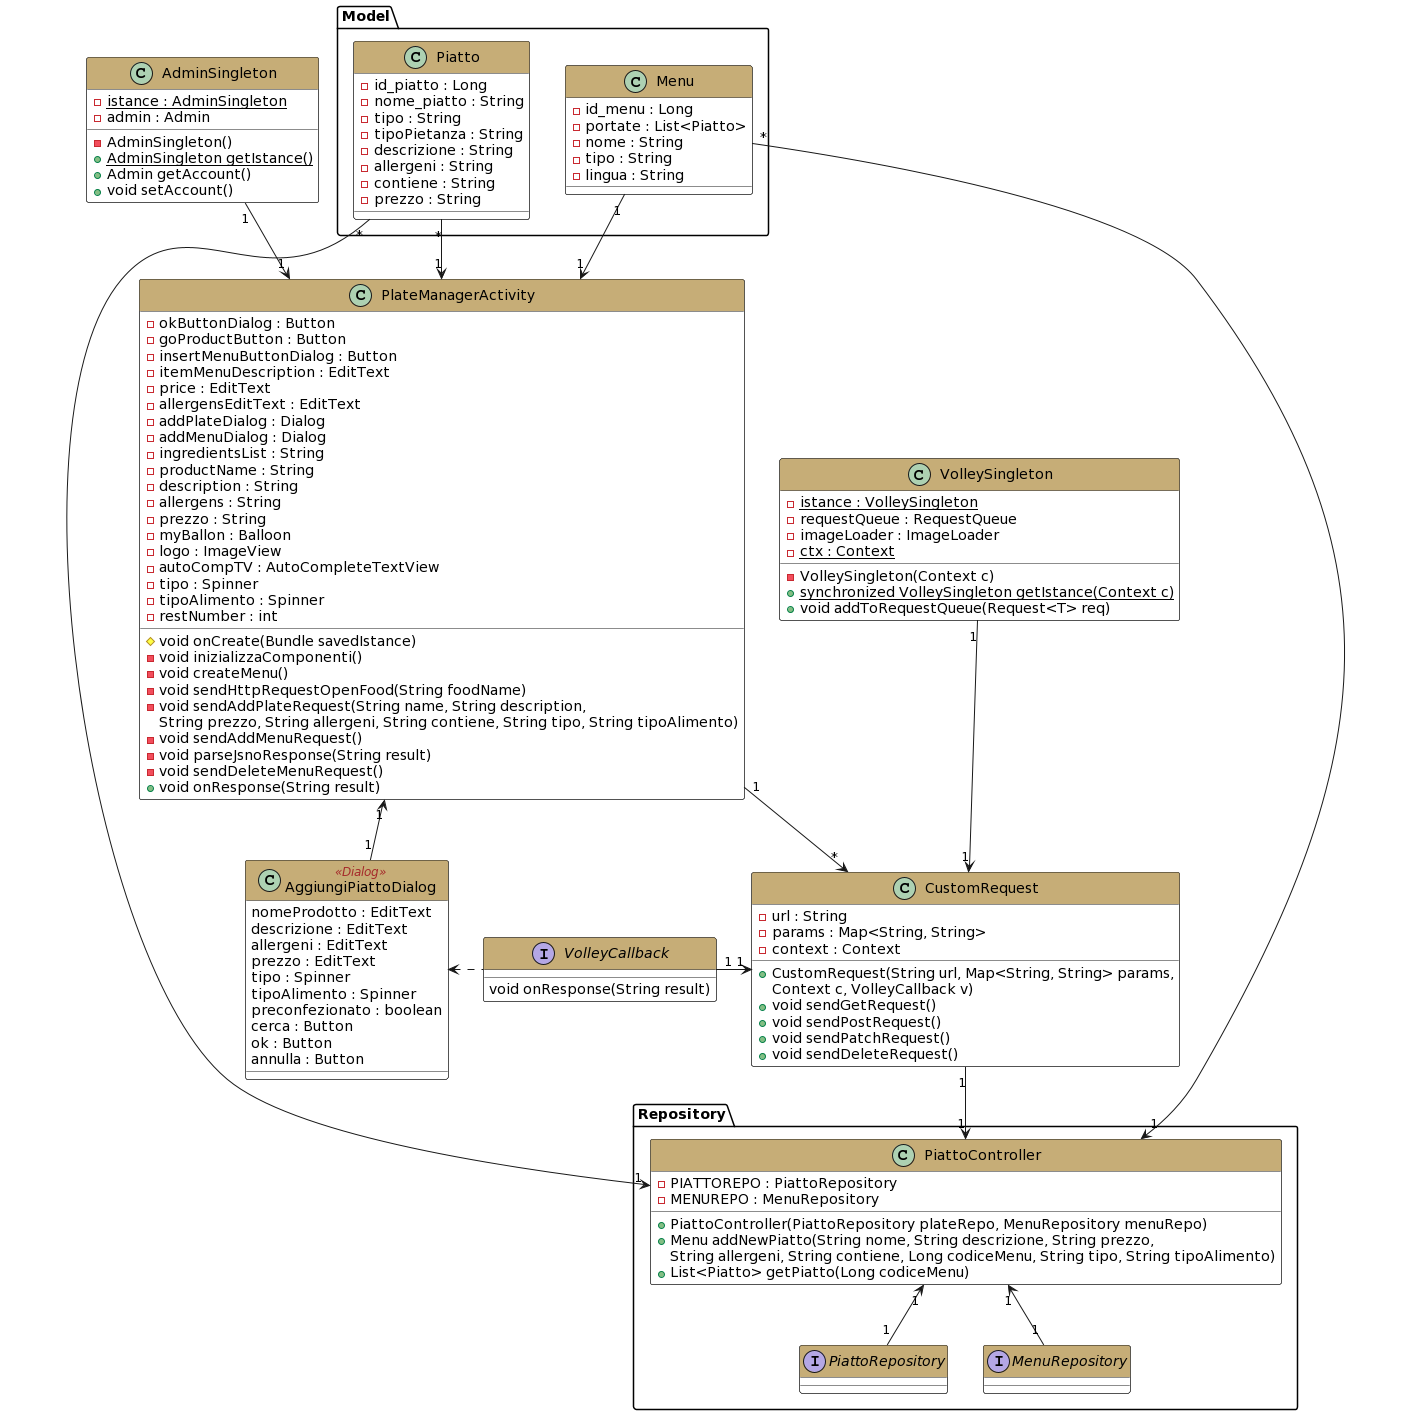

The diagram above was rendered by PlantUML. Its source (embedded in the PNG):
@startuml
'Gestione piatti

skinparam class{
  BackgroundColor white
}
skinparam package{
  BackgroundColor white
}
skinparam ClassStereotypeFontColor brown

package "Model" {
  class Menu #header:C6AD77{
    -id_menu : Long
    -portate : List<Piatto>
    -nome : String
    -tipo : String
    -lingua : String
  }

  class Piatto #header:C6AD77{
    -id_piatto : Long
    -nome_piatto : String
    -tipo : String
    -tipoPietanza : String
    -descrizione : String
    -allergeni : String
    -contiene : String
    -prezzo : String
  } 
}

class VolleySingleton #header:C6AD77{
  -{static}istance : VolleySingleton
  -requestQueue : RequestQueue
  -imageLoader : ImageLoader
  -{static} ctx : Context
  -VolleySingleton(Context c)
  +{static}synchronized VolleySingleton getIstance(Context c)
  +void addToRequestQueue(Request<T> req)
}

VolleySingleton "1"-->"1" CustomRequest

class AdminSingleton #header:C6AD77{
  -{static}istance : AdminSingleton
  -admin : Admin
  -AdminSingleton()
  +{static}AdminSingleton getIstance()
  +Admin getAccount()
  +void setAccount()
}

AdminSingleton "1"-->"1" PlateManagerActivity

package Repository {
  class PiattoController #header:C6AD77{
    -PIATTOREPO : PiattoRepository
    -MENUREPO : MenuRepository
    +PiattoController(PiattoRepository plateRepo, MenuRepository menuRepo)
    +Menu addNewPiatto(String nome, String descrizione, String prezzo, 
    String allergeni, String contiene, Long codiceMenu, String tipo, String tipoAlimento)
    +List<Piatto> getPiatto(Long codiceMenu)
  }
  
  Menu "*"-->"1" PiattoController
  Piatto "*"-->"1" PiattoController
  
  interface PiattoRepository #header:C6AD77{
  }
  
  PiattoController "1"<--"1" PiattoRepository
  
  interface MenuRepository #header:C6AD77{
  }
  
  PiattoController "1"<--"1" MenuRepository
}

class PlateManagerActivity #header:C6AD77{
  -okButtonDialog : Button
  -goProductButton : Button
  -insertMenuButtonDialog : Button
  -itemMenuDescription : EditText
  -price : EditText
  -allergensEditText : EditText
  -addPlateDialog : Dialog
  -addMenuDialog : Dialog
  -ingredientsList : String
  -productName : String
  -description : String
  -allergens : String
  -prezzo : String
  -myBallon : Balloon
  -logo : ImageView
  -autoCompTV : AutoCompleteTextView
  -tipo : Spinner
  -tipoAlimento : Spinner
  -restNumber : int
  #void onCreate(Bundle savedIstance)
  -void inizializzaComponenti()
  -void createMenu()
  -void sendHttpRequestOpenFood(String foodName)
  -void sendAddPlateRequest(String name, String description, 
  String prezzo, String allergeni, String contiene, String tipo, String tipoAlimento)
  -void sendAddMenuRequest()
  -void parseJsnoResponse(String result)
  -void sendDeleteMenuRequest()
  +void onResponse(String result)
}

Menu "1"-->"1" PlateManagerActivity
Piatto "*"-->"1" PlateManagerActivity

class AggiungiPiattoDialog <<Dialog>> #header:C6AD77{
  nomeProdotto : EditText
  descrizione : EditText
  allergeni : EditText
  prezzo : EditText
  tipo : Spinner
  tipoAlimento : Spinner
  preconfezionato : boolean
  cerca : Button  
  ok : Button
  annulla : Button
}

PlateManagerActivity "1"<--"1" AggiungiPiattoDialog

class CustomRequest #header:C6AD77{
  -url : String
  -params : Map<String, String>
  -context : Context
  +CustomRequest(String url, Map<String, String> params, 
  Context c, VolleyCallback v)
  +void sendGetRequest()
  +void sendPostRequest()
  +void sendPatchRequest()
  +void sendDeleteRequest()
}

CustomRequest "1"-->"1" PiattoController
PlateManagerActivity "1"-->"*" CustomRequest

interface VolleyCallback #header:C6AD77{
  void onResponse(String result)
}

VolleyCallback .left.> AggiungiPiattoDialog
VolleyCallback "1"-right->"1" CustomRequest
@enduml